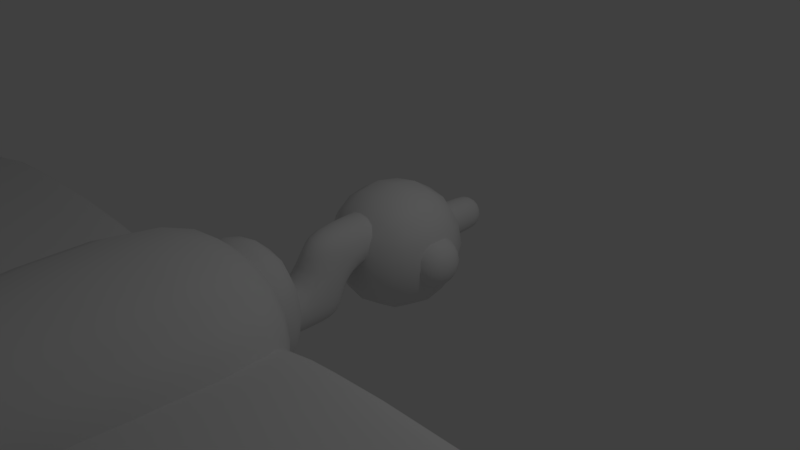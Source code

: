 # Source: vulture2.blend  (saved by Blender 2.79.0; exported with 4.5.12 LTS)
import bpy
from mathutils import Matrix  # noqa: F401  (used for matrix-valued properties, if any)

bpy.ops.wm.read_factory_settings(use_empty=True)
scene = bpy.context.scene
scene.name = 'Scene'

# ---- collections
col_collection_1 = bpy.data.collections.new('Collection 1'); scene.collection.children.link(col_collection_1)

# ---- materials (node trees are filled in below, after node groups)
mat_material = bpy.data.materials.new('Material')
mat_material.alpha_threshold = 0.0
mat_material.use_transparent_shadow = False
mat_material.roughness = 0.5
mat_material.line_color = (0.0, 0.0, 0.0, 1.0)

# ---- material node trees

# ---- world
world_world = bpy.data.worlds.new('World'); scene.world = world_world
world_world.color = (0.05088, 0.05088, 0.05088)
world_world.use_sun_shadow = False
world_world.sun_shadow_jitter_overblur = 0.0
world_world.cycles.sampling_method = 'MANUAL'

# ---- cameras
cam_camera = bpy.data.cameras.new('Camera')
cam_camera.clip_end = 100.0
cam_camera.lens = 35.0
cam_camera.sensor_width = 32.0
cam_camera.sensor_height = 18.0
cam_camera.ortho_scale = 7.314
cam_camera.dof.focus_distance = 0.0
cam_camera.dof.aperture_fstop = 128.0

# ---- lights
light_lamp = bpy.data.lights.new('Lamp', 'POINT')
light_lamp.transmission_factor = 0.0
light_lamp.cutoff_distance = 30.0
light_lamp.energy = 100.0
light_lamp.shadow_buffer_clip_start = 1.001
light_lamp.shadow_soft_size = 0.1
light_lamp.shadow_maximum_resolution = 0.006
light_lamp.use_absolute_resolution = True

# ---- meshes
me_cube = bpy.data.meshes.new('Cube')
me_cube.from_pydata([(1.0, 1.0, -1.0), (1.0, -1.0, -1.0), (-1.0, -1.0, -1.0), (-1.0, 1.0, -1.0), (1.0, 1.0, 1.0), (1.0, -1.0, 1.0), (-1.0, -1.0, 1.0), (-1.0, 1.0, 1.0), (-0.9189, -3.017, -1.015), (-0.9189, -3.017, 1.02), (-0.9189, -1.74, -1.015), (-0.9189, -1.74, 1.02), (0.9189, -3.017, -1.015), (0.9189, -3.017, 1.02), (0.9189, -1.74, -1.015), (0.9189, -1.74, 1.02), (0.1798, -7.138, 0.5019), (0.1798, -7.138, -0.5019), (0.1798, -3.031, 0.5019), (0.1798, -3.031, -0.5019), (-5.551, -6.424, 0.5019), (-5.551, -6.424, -0.5019), (-7.29, -3.031, 0.5019), (-7.29, -3.031, -0.5019), (-0.4994, -2.471, -0.4106), (-0.4994, -2.471, 0.4106), (-6.611, -2.471, 0.4106), (-6.611, -2.471, -0.4106), (-0.168, -7.138, -0.5019), (-0.168, -7.138, 0.5019), (-0.168, -3.031, -0.5019), (-0.168, -3.031, 0.5019), (5.563, -6.424, -0.5019), (5.563, -6.424, 0.5019), (7.302, -3.031, -0.5019), (7.302, -3.031, 0.5019), (0.5112, -2.471, 0.4106), (0.5112, -2.471, -0.4106), (6.623, -2.471, -0.4106), (6.623, -2.471, 0.4106), (-1.0, -8.067, -1.0), (-1.0, -8.067, 1.0), (-2.007, -2.812, -1.25), (-2.007, -2.812, 1.5), (1.0, -8.067, -1.0), (1.0, -8.067, 1.0), (1.996, -2.812, -1.25), (1.996, -2.812, 1.5), (0.45, -8.782, -0.45), (0.45, -8.782, 0.45), (-0.45, -8.782, 0.45), (-0.45, -8.782, -0.45), (-0.7204, -2.243, 0.7204), (-0.7204, -2.243, -0.7204), (0.7204, -2.243, -0.7204), (0.7204, -2.243, 0.7204), (0.45, -9.899, 0.45), (-0.45, -9.899, 0.45), (-0.45, -9.899, -0.45), (0.45, -9.899, -0.45), (-3.357, -12.05, -0.45), (-3.357, -12.05, 0.45), (3.357, -12.05, 0.45), (3.357, -12.05, -0.45), (0.3352, -1.562, 0.006882), (0.3352, -1.562, 0.6448), (0.3352, -0.4235, 0.006882), (0.3352, -0.4235, 0.6448), (-0.3352, -1.562, 0.006883), (-0.3352, -1.562, 0.6448), (-0.3352, -0.4235, 0.006883), (-0.3352, -0.4235, 0.6448), (0.3352, -0.359, 0.6448), (0.3352, -0.359, 0.006882), (-0.3352, -0.359, 0.006883), (-0.3352, -0.359, 0.6448), (-0.3352, -1.041, 0.006883), (0.3352, -1.041, 0.006882), (0.3352, -1.041, -0.5941), (0.3352, -1.562, -0.5941), (-0.3352, -1.562, -0.5941), (-0.3352, -1.041, -0.5941), (0.3352, -2.151, 0.006882), (-0.3352, -2.151, 0.006883), (0.3352, -2.151, -0.5941), (-0.3352, -2.151, -0.5941), (0.222, -2.245, -0.09457), (-0.222, -2.245, -0.09457), (0.222, -2.245, -0.4927), (-0.222, -2.245, -0.4927), (0.2595, 0.3518, -0.2657), (0.2595, 0.3518, 0.2657), (0.2595, 1.352, -0.2657), (0.2595, 1.352, 0.2657), (-0.2595, 0.3518, -0.2657), (-0.2595, 0.3518, 0.2657), (-0.2595, 1.352, -0.2657), (-0.2595, 1.352, 0.2657), (0.2595, 0.3518, -0.2657), (0.2595, 0.3518, 0.2657), (0.2595, 1.352, -0.2657), (0.2595, 1.352, 0.2657), (-0.2595, 0.3518, -0.2657), (-0.2595, 0.3518, 0.2657), (-0.2595, 1.352, -0.2657), (-0.2595, 1.352, 0.2657), (0.1988, 1.492, 0.2035), (0.1988, 1.492, -0.2035), (-0.1988, 1.492, -0.2035), (-0.1988, 1.492, 0.2035), (0.2149, 0.2079, -0.2199), (0.2149, 0.2079, 0.2199), (-0.2149, 0.2079, 0.2199), (-0.2149, 0.2079, -0.2199), (-1.135, -0.4, -0.4), (-1.135, -0.4, 0.4), (-1.135, 0.4, -0.4), (-1.135, 0.4, 0.4), (-0.3349, -0.4, -0.4), (-0.3349, -0.4, 0.4), (-0.3349, 0.4, -0.4), (-0.3349, 0.4, 0.4), (0.2689, -0.4, -0.4), (0.2689, -0.4, 0.4), (0.2689, 0.4, -0.4), (0.2689, 0.4, 0.4), (1.069, -0.4, -0.4), (1.069, -0.4, 0.4), (1.069, 0.4, -0.4), (1.069, 0.4, 0.4)], [], [(0, 1, 2, 3), (4, 7, 6, 5), (0, 4, 5, 1), (1, 5, 6, 2), (2, 6, 7, 3), (4, 0, 3, 7), (8, 9, 11, 10), (10, 11, 15, 14), (14, 15, 13, 12), (12, 13, 9, 8), (10, 14, 12, 8), (15, 11, 9, 13), (16, 17, 19, 18), (19, 23, 27, 24), (22, 23, 21, 20), (20, 21, 17, 16), (18, 22, 20, 16), (23, 19, 17, 21), (25, 24, 27, 26), (18, 19, 24, 25), (23, 22, 26, 27), (22, 18, 25, 26), (28, 29, 31, 30), (31, 35, 39, 36), (34, 35, 33, 32), (32, 33, 29, 28), (30, 34, 32, 28), (35, 31, 29, 33), (37, 36, 39, 38), (30, 31, 36, 37), (35, 34, 38, 39), (34, 30, 37, 38), (40, 41, 43, 42), (44, 45, 49, 48), (46, 47, 45, 44), (41, 40, 51, 50), (42, 46, 44, 40), (47, 43, 41, 45), (43, 47, 55, 52), (45, 41, 50, 49), (40, 44, 48, 51), (50, 51, 58, 57), (53, 52, 55, 54), (42, 43, 52, 53), (47, 46, 54, 55), (46, 42, 53, 54), (58, 59, 63, 60), (51, 48, 59, 58), (48, 49, 56, 59), (49, 50, 57, 56), (63, 62, 61, 60), (57, 58, 60, 61), (56, 57, 61, 62), (59, 56, 62, 63), (64, 77, 66, 67, 65), (67, 72, 75, 71), (70, 76, 68, 69, 71), (68, 64, 65, 69), (66, 77, 76, 70), (71, 69, 65, 67), (73, 74, 75, 72), (66, 73, 72, 67), (71, 75, 74, 70), (70, 74, 73, 66), (64, 79, 78, 77), (78, 79, 80, 81), (77, 78, 81, 76), (76, 81, 80, 68), (79, 84, 85, 80), (82, 86, 88, 84), (68, 83, 82, 64), (80, 85, 83, 68), (64, 82, 84, 79), (87, 89, 88, 86), (83, 87, 86, 82), (85, 89, 87, 83), (84, 88, 89, 85), (90, 92, 93, 91), (92, 96, 97, 93), (96, 94, 95, 97), (94, 90, 91, 95), (92, 90, 94, 96), (97, 95, 91, 93), (98, 100, 101, 99), (101, 106, 109, 105), (104, 102, 103, 105), (103, 112, 111, 99), (100, 98, 102, 104), (105, 103, 99, 101), (107, 108, 109, 106), (100, 107, 106, 101), (105, 109, 108, 104), (104, 108, 107, 100), (113, 110, 111, 112), (102, 113, 112, 103), (99, 111, 110, 98), (98, 110, 113, 102), (114, 115, 117, 116), (116, 117, 121, 120), (120, 121, 119, 118), (118, 119, 115, 114), (116, 120, 118, 114), (121, 117, 115, 119), (122, 123, 125, 124), (124, 125, 129, 128), (128, 129, 127, 126), (126, 127, 123, 122), (124, 128, 126, 122), (129, 125, 123, 127)])
me_cube.polygons.foreach_set('use_smooth', [True] * 109)
me_cube.materials.append(mat_material)
me_cube.use_remesh_preserve_volume = False
me_cube.use_remesh_preserve_attributes = False
me_cube.use_mirror_vertex_groups = False
me_cube.update()

# ---- objects
ob_cube = bpy.data.objects.new('Cube', me_cube)
ob_lamp = bpy.data.objects.new('Lamp', light_lamp)
ob_camera = bpy.data.objects.new('Camera', cam_camera)

# ---- transforms, parenting, visibility, modifiers, constraints
ob_cube.location = (0.0, 0.4712, 0.0)
ob_cube.lock_rotations_4d = False
ob_cube.empty_display_type = 'ARROWS'
ob_cube.lineart.crease_threshold = 0.0
_m = ob_cube.modifiers.new('Subsurf', 'SUBSURF')
_m.uv_smooth = 'PRESERVE_CORNERS'
_m.quality = 2
_m.levels = 2
_m.show_only_control_edges = False
ob_lamp.location = (4.076, 1.005, 5.904)
ob_lamp.rotation_euler = (0.6503, 0.05522, 1.866)
ob_lamp.lock_rotations_4d = False
ob_lamp.empty_display_type = 'ARROWS'
ob_lamp.color = (0.0, 0.0, 0.0, 0.0)
ob_lamp.lineart.crease_threshold = 0.0
ob_camera.location = (7.481, -6.508, 5.344)
ob_camera.rotation_euler = (1.109, 0.0, 0.8149)
ob_camera.lock_rotations_4d = False
ob_camera.empty_display_type = 'ARROWS'
ob_camera.color = (0.0, 0.0, 0.0, 0.0)
ob_camera.display_type = 'WIRE'
ob_camera.lineart.crease_threshold = 0.0

# ---- collection membership
col_collection_1.objects.link(ob_cube)
col_collection_1.objects.link(ob_lamp)
col_collection_1.objects.link(ob_camera)

# ---- scene / render settings (as saved in the file)
scene.camera = ob_camera
scene.frame_start = 1; scene.frame_end = 250; scene.frame_set(1)
scene.render.engine = 'BLENDER_EEVEE_NEXT'
scene.render.resolution_percentage = 50
scene.render.dither_intensity = 0.0
scene.cycles.use_denoising = False
scene.cycles.samples = 128
scene.cycles.sampling_pattern = 'TABULATED_SOBOL'
scene.cycles.use_adaptive_sampling = False
scene.cycles.use_light_tree = False
scene.cycles.blur_glossy = 0.0
scene.cycles.sample_clamp_indirect = 0.0
scene.view_settings.view_transform = 'Standard'
bpy.context.view_layer.update()
